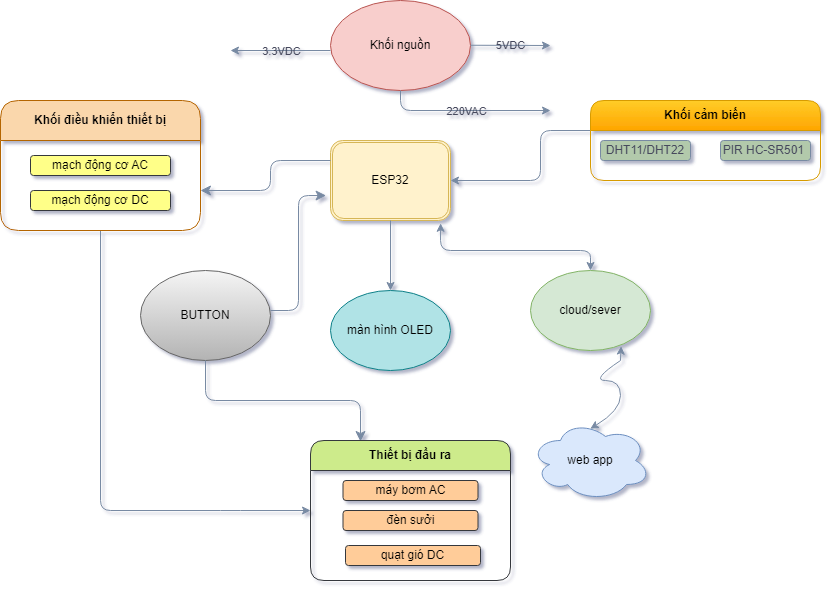

The diagram above was exported from draw.io. Its source (the exported page's mxGraphModel, read from the mxfile embedded in the PNG):
<mxGraphModel dx="1114" dy="589" grid="1" gridSize="10" guides="1" tooltips="1" connect="1" arrows="1" fold="1" page="1" pageScale="1" pageWidth="827" pageHeight="1169" background="#ffffff" math="0" shadow="1">
  <root>
    <mxCell id="0" />
    <mxCell id="1" parent="0" />
    <mxCell id="bW9yMP5saIDs_7O2HBFm-1" value="ESP32" style="shape=ext;double=1;rounded=1;whiteSpace=wrap;html=1;labelBackgroundColor=none;fillColor=#fff2cc;strokeColor=#d6b656;" vertex="1" parent="1">
      <mxGeometry x="380" y="170" width="120" height="80" as="geometry" />
    </mxCell>
    <mxCell id="bW9yMP5saIDs_7O2HBFm-7" value="Khối nguồn" style="ellipse;whiteSpace=wrap;html=1;rounded=1;labelBackgroundColor=none;fillColor=#f8cecc;strokeColor=#b85450;" vertex="1" parent="1">
      <mxGeometry x="380" y="30" width="140" height="90" as="geometry" />
    </mxCell>
    <mxCell id="bW9yMP5saIDs_7O2HBFm-8" value="BUTTON" style="ellipse;whiteSpace=wrap;html=1;rounded=1;labelBackgroundColor=none;fillColor=#f5f5f5;strokeColor=#666666;gradientColor=#b3b3b3;" vertex="1" parent="1">
      <mxGeometry x="190" y="300" width="130" height="90" as="geometry" />
    </mxCell>
    <mxCell id="bW9yMP5saIDs_7O2HBFm-9" value="&lt;p style=&quot;line-height: 120%;&quot;&gt;màn hình OLED&lt;/p&gt;" style="ellipse;whiteSpace=wrap;html=1;rounded=1;labelBackgroundColor=none;fillColor=#b0e3e6;strokeColor=#0e8088;" vertex="1" parent="1">
      <mxGeometry x="380" y="320" width="120" height="80" as="geometry" />
    </mxCell>
    <mxCell id="bW9yMP5saIDs_7O2HBFm-11" value="cloud/sever" style="ellipse;whiteSpace=wrap;html=1;rounded=1;labelBackgroundColor=none;fillColor=#d5e8d4;strokeColor=#82b366;" vertex="1" parent="1">
      <mxGeometry x="580" y="300" width="120" height="80" as="geometry" />
    </mxCell>
    <mxCell id="bW9yMP5saIDs_7O2HBFm-13" value="web app" style="ellipse;shape=cloud;whiteSpace=wrap;html=1;rounded=1;labelBackgroundColor=none;fillColor=#dae8fc;strokeColor=#6c8ebf;" vertex="1" parent="1">
      <mxGeometry x="580" y="450" width="120" height="80" as="geometry" />
    </mxCell>
    <mxCell id="bW9yMP5saIDs_7O2HBFm-17" value="" style="edgeStyle=segmentEdgeStyle;endArrow=classic;html=1;curved=0;rounded=1;endSize=8;startSize=8;exitX=0.5;exitY=1;exitDx=0;exitDy=0;labelBackgroundColor=none;strokeColor=#788AA3;fontColor=default;" edge="1" parent="1" source="bW9yMP5saIDs_7O2HBFm-8">
      <mxGeometry width="50" height="50" relative="1" as="geometry">
        <mxPoint x="250" y="410" as="sourcePoint" />
        <mxPoint x="410" y="471" as="targetPoint" />
        <Array as="points">
          <mxPoint x="255" y="430" />
          <mxPoint x="410" y="430" />
          <mxPoint x="410" y="471" />
        </Array>
      </mxGeometry>
    </mxCell>
    <mxCell id="bW9yMP5saIDs_7O2HBFm-18" value="" style="edgeStyle=elbowEdgeStyle;elbow=horizontal;endArrow=classic;html=1;curved=0;rounded=1;endSize=8;startSize=8;entryX=-0.037;entryY=0.688;entryDx=0;entryDy=0;entryPerimeter=0;labelBackgroundColor=none;strokeColor=#788AA3;fontColor=default;exitX=-0.037;exitY=0.688;exitDx=0;exitDy=0;exitPerimeter=0;" edge="1" parent="1" target="bW9yMP5saIDs_7O2HBFm-1">
      <mxGeometry width="50" height="50" relative="1" as="geometry">
        <mxPoint x="320" y="340" as="sourcePoint" />
        <mxPoint x="370" y="290" as="targetPoint" />
      </mxGeometry>
    </mxCell>
    <mxCell id="bW9yMP5saIDs_7O2HBFm-19" value="" style="endArrow=classic;html=1;rounded=1;entryX=0.5;entryY=0;entryDx=0;entryDy=0;exitX=0.5;exitY=1;exitDx=0;exitDy=0;labelBackgroundColor=none;strokeColor=#788AA3;fontColor=default;" edge="1" parent="1" source="bW9yMP5saIDs_7O2HBFm-1" target="bW9yMP5saIDs_7O2HBFm-9">
      <mxGeometry width="50" height="50" relative="1" as="geometry">
        <mxPoint x="360" y="310" as="sourcePoint" />
        <mxPoint x="410" y="260" as="targetPoint" />
      </mxGeometry>
    </mxCell>
    <mxCell id="bW9yMP5saIDs_7O2HBFm-21" value="" style="endArrow=classic;startArrow=classic;html=1;rounded=1;entryX=0.918;entryY=1.035;entryDx=0;entryDy=0;entryPerimeter=0;exitX=0.5;exitY=0;exitDx=0;exitDy=0;labelBackgroundColor=none;strokeColor=#788AA3;fontColor=default;" edge="1" parent="1" source="bW9yMP5saIDs_7O2HBFm-11" target="bW9yMP5saIDs_7O2HBFm-1">
      <mxGeometry width="50" height="50" relative="1" as="geometry">
        <mxPoint x="640" y="280" as="sourcePoint" />
        <mxPoint x="410" y="260" as="targetPoint" />
        <Array as="points">
          <mxPoint x="640" y="280" />
          <mxPoint x="490" y="280" />
        </Array>
      </mxGeometry>
    </mxCell>
    <mxCell id="bW9yMP5saIDs_7O2HBFm-24" value="" style="endArrow=classic;html=1;rounded=1;entryX=1;entryY=0.5;entryDx=0;entryDy=0;labelBackgroundColor=none;strokeColor=#788AA3;fontColor=default;" edge="1" parent="1" target="bW9yMP5saIDs_7O2HBFm-1">
      <mxGeometry width="50" height="50" relative="1" as="geometry">
        <mxPoint x="640" y="160" as="sourcePoint" />
        <mxPoint x="420" y="260" as="targetPoint" />
        <Array as="points">
          <mxPoint x="590" y="160" />
          <mxPoint x="590" y="210" />
        </Array>
      </mxGeometry>
    </mxCell>
    <mxCell id="bW9yMP5saIDs_7O2HBFm-27" value="" style="edgeStyle=elbowEdgeStyle;elbow=horizontal;endArrow=classic;html=1;curved=0;rounded=1;endSize=8;startSize=8;exitX=0;exitY=0.25;exitDx=0;exitDy=0;labelBackgroundColor=none;strokeColor=#788AA3;fontColor=default;" edge="1" parent="1" source="bW9yMP5saIDs_7O2HBFm-1">
      <mxGeometry width="50" height="50" relative="1" as="geometry">
        <mxPoint x="410" y="310" as="sourcePoint" />
        <mxPoint x="250" y="220" as="targetPoint" />
        <Array as="points">
          <mxPoint x="320" y="190" />
        </Array>
      </mxGeometry>
    </mxCell>
    <mxCell id="bW9yMP5saIDs_7O2HBFm-29" value="" style="curved=1;endArrow=classic;html=1;rounded=1;labelBackgroundColor=none;strokeColor=#788AA3;fontColor=default;entryX=0.498;entryY=0.103;entryDx=0;entryDy=0;entryPerimeter=0;" edge="1" parent="1" target="bW9yMP5saIDs_7O2HBFm-13">
      <mxGeometry width="50" height="50" relative="1" as="geometry">
        <mxPoint x="670" y="390" as="sourcePoint" />
        <mxPoint x="630" y="440" as="targetPoint" />
        <Array as="points">
          <mxPoint x="640" y="410" />
          <mxPoint x="670" y="410" />
          <mxPoint x="670" y="440" />
        </Array>
      </mxGeometry>
    </mxCell>
    <mxCell id="bW9yMP5saIDs_7O2HBFm-30" value="" style="endArrow=classic;html=1;rounded=1;labelBackgroundColor=none;strokeColor=#788AA3;fontColor=default;exitX=0.5;exitY=1;exitDx=0;exitDy=0;" edge="1" parent="1" source="bW9yMP5saIDs_7O2HBFm-69">
      <mxGeometry width="50" height="50" relative="1" as="geometry">
        <mxPoint x="180" y="290" as="sourcePoint" />
        <mxPoint x="360" y="540" as="targetPoint" />
        <Array as="points">
          <mxPoint x="150" y="540" />
          <mxPoint x="280" y="540" />
        </Array>
      </mxGeometry>
    </mxCell>
    <mxCell id="bW9yMP5saIDs_7O2HBFm-44" value="" style="endArrow=classic;html=1;rounded=1;strokeColor=#788AA3;fontColor=default;fillColor=#B2C9AB;labelBackgroundColor=none;" edge="1" parent="1">
      <mxGeometry relative="1" as="geometry">
        <mxPoint x="520" y="74.74" as="sourcePoint" />
        <mxPoint x="600" y="75" as="targetPoint" />
      </mxGeometry>
    </mxCell>
    <mxCell id="bW9yMP5saIDs_7O2HBFm-45" value="5VDC" style="edgeLabel;resizable=0;html=1;align=center;verticalAlign=middle;strokeColor=#788AA3;fontColor=#46495D;fillColor=#B2C9AB;labelBackgroundColor=none;rounded=1;" connectable="0" vertex="1" parent="bW9yMP5saIDs_7O2HBFm-44">
      <mxGeometry relative="1" as="geometry" />
    </mxCell>
    <mxCell id="bW9yMP5saIDs_7O2HBFm-47" value="" style="endArrow=classic;html=1;rounded=1;strokeColor=#788AA3;fontColor=default;fillColor=#B2C9AB;exitX=0.5;exitY=1;exitDx=0;exitDy=0;labelBackgroundColor=none;" edge="1" parent="1" source="bW9yMP5saIDs_7O2HBFm-7">
      <mxGeometry relative="1" as="geometry">
        <mxPoint x="470" y="100" as="sourcePoint" />
        <mxPoint x="600" y="140" as="targetPoint" />
        <Array as="points">
          <mxPoint x="450" y="140" />
        </Array>
      </mxGeometry>
    </mxCell>
    <mxCell id="bW9yMP5saIDs_7O2HBFm-48" value="220VAC" style="edgeLabel;resizable=0;html=1;align=center;verticalAlign=middle;strokeColor=#788AA3;fontColor=#46495D;fillColor=#B2C9AB;labelBackgroundColor=none;rounded=1;" connectable="0" vertex="1" parent="bW9yMP5saIDs_7O2HBFm-47">
      <mxGeometry relative="1" as="geometry" />
    </mxCell>
    <mxCell id="bW9yMP5saIDs_7O2HBFm-51" value="" style="endArrow=classic;html=1;rounded=1;strokeColor=#788AA3;fontColor=default;fillColor=#B2C9AB;labelBackgroundColor=none;" edge="1" parent="1">
      <mxGeometry relative="1" as="geometry">
        <mxPoint x="380" y="80" as="sourcePoint" />
        <mxPoint x="280" y="80" as="targetPoint" />
      </mxGeometry>
    </mxCell>
    <mxCell id="bW9yMP5saIDs_7O2HBFm-52" value="3.3VDC" style="edgeLabel;resizable=0;html=1;align=center;verticalAlign=middle;strokeColor=#788AA3;fontColor=#46495D;fillColor=#B2C9AB;labelBackgroundColor=none;rounded=1;" connectable="0" vertex="1" parent="bW9yMP5saIDs_7O2HBFm-51">
      <mxGeometry relative="1" as="geometry" />
    </mxCell>
    <mxCell id="bW9yMP5saIDs_7O2HBFm-60" value="Khối cảm biến" style="swimlane;whiteSpace=wrap;html=1;strokeColor=#d79b00;fillColor=#ffcd28;gradientColor=#ffa500;startSize=30;rounded=1;" vertex="1" parent="1">
      <mxGeometry x="640" y="130" width="230" height="80" as="geometry" />
    </mxCell>
    <mxCell id="bW9yMP5saIDs_7O2HBFm-61" value="DHT11/DHT22" style="rounded=1;whiteSpace=wrap;html=1;strokeColor=#788AA3;fontColor=#46495D;fillColor=#B2C9AB;" vertex="1" parent="bW9yMP5saIDs_7O2HBFm-60">
      <mxGeometry x="10" y="40" width="90" height="20" as="geometry" />
    </mxCell>
    <mxCell id="bW9yMP5saIDs_7O2HBFm-62" value="PIR&amp;nbsp;HC-SR501&amp;nbsp;" style="rounded=1;whiteSpace=wrap;html=1;strokeColor=#788AA3;fontColor=#46495D;fillColor=#B2C9AB;" vertex="1" parent="bW9yMP5saIDs_7O2HBFm-60">
      <mxGeometry x="130" y="40" width="90" height="20" as="geometry" />
    </mxCell>
    <mxCell id="bW9yMP5saIDs_7O2HBFm-63" value="Thiết bị đầu ra" style="swimlane;whiteSpace=wrap;html=1;strokeColor=#36393d;fillColor=#cdeb8b;rounded=1;startSize=30;" vertex="1" parent="1">
      <mxGeometry x="360" y="470" width="200" height="140" as="geometry" />
    </mxCell>
    <mxCell id="bW9yMP5saIDs_7O2HBFm-64" value="máy bơm AC" style="whiteSpace=wrap;html=1;strokeColor=#36393d;fillColor=#ffcc99;rounded=1;" vertex="1" parent="bW9yMP5saIDs_7O2HBFm-63">
      <mxGeometry x="32.5" y="40" width="135" height="20" as="geometry" />
    </mxCell>
    <mxCell id="bW9yMP5saIDs_7O2HBFm-65" value="đèn sưởi" style="whiteSpace=wrap;html=1;strokeColor=#36393d;fillColor=#ffcc99;rounded=1;" vertex="1" parent="bW9yMP5saIDs_7O2HBFm-63">
      <mxGeometry x="32.5" y="70" width="135" height="20" as="geometry" />
    </mxCell>
    <mxCell id="bW9yMP5saIDs_7O2HBFm-66" value="quạt gió DC" style="whiteSpace=wrap;html=1;strokeColor=#36393d;fillColor=#ffcc99;rounded=1;" vertex="1" parent="bW9yMP5saIDs_7O2HBFm-63">
      <mxGeometry x="35" y="105" width="135" height="20" as="geometry" />
    </mxCell>
    <mxCell id="bW9yMP5saIDs_7O2HBFm-69" value="Khối điều khiển thiết bị" style="swimlane;whiteSpace=wrap;html=1;strokeColor=#b46504;fillColor=#fad7ac;startSize=40;rounded=1;" vertex="1" parent="1">
      <mxGeometry x="50" y="130" width="200" height="130" as="geometry" />
    </mxCell>
    <mxCell id="bW9yMP5saIDs_7O2HBFm-70" value="mạch động cơ AC" style="whiteSpace=wrap;html=1;strokeColor=#36393d;fillColor=#ffff88;rounded=1;" vertex="1" parent="bW9yMP5saIDs_7O2HBFm-69">
      <mxGeometry x="30" y="55" width="140" height="20" as="geometry" />
    </mxCell>
    <mxCell id="bW9yMP5saIDs_7O2HBFm-71" value="mạch động cơ DC" style="rounded=1;whiteSpace=wrap;html=1;strokeColor=#36393d;fillColor=#ffff88;" vertex="1" parent="bW9yMP5saIDs_7O2HBFm-69">
      <mxGeometry x="30" y="90" width="140" height="20" as="geometry" />
    </mxCell>
    <mxCell id="bW9yMP5saIDs_7O2HBFm-75" style="edgeStyle=orthogonalEdgeStyle;rounded=1;orthogonalLoop=1;jettySize=auto;html=1;entryX=0.755;entryY=0.946;entryDx=0;entryDy=0;entryPerimeter=0;strokeColor=#788AA3;fontColor=#46495D;fillColor=#B2C9AB;" edge="1" parent="1" target="bW9yMP5saIDs_7O2HBFm-11">
      <mxGeometry relative="1" as="geometry">
        <mxPoint x="670" y="390" as="sourcePoint" />
      </mxGeometry>
    </mxCell>
  </root>
</mxGraphModel>